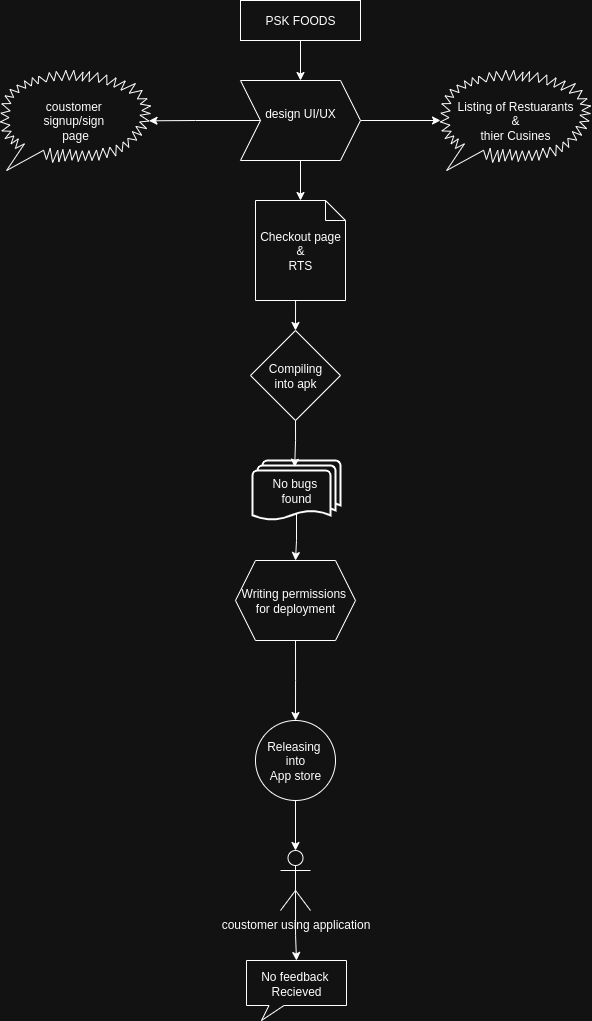

The diagram above was exported from draw.io. Its source (the exported page's mxGraphModel, read from the mxfile embedded in the PNG):
<mxGraphModel dx="878" dy="512" grid="1" gridSize="10" guides="1" tooltips="1" connect="1" arrows="1" fold="1" page="1" pageScale="1" pageWidth="827" pageHeight="1169" math="0" shadow="0">
  <root>
    <mxCell id="0" />
    <mxCell id="1" parent="0" />
    <mxCell id="jnRwt9kN_qrAI3b3fILI-11" style="edgeStyle=orthogonalEdgeStyle;rounded=0;orthogonalLoop=1;jettySize=auto;html=1;exitX=0.5;exitY=1;exitDx=0;exitDy=0;entryX=0.5;entryY=0;entryDx=0;entryDy=0;" edge="1" parent="1" source="jnRwt9kN_qrAI3b3fILI-1" target="jnRwt9kN_qrAI3b3fILI-2">
      <mxGeometry relative="1" as="geometry" />
    </mxCell>
    <mxCell id="jnRwt9kN_qrAI3b3fILI-1" value="PSK FOODS" style="rounded=0;whiteSpace=wrap;html=1;" vertex="1" parent="1">
      <mxGeometry x="300" y="40" width="120" height="40" as="geometry" />
    </mxCell>
    <mxCell id="jnRwt9kN_qrAI3b3fILI-10" style="edgeStyle=orthogonalEdgeStyle;rounded=0;orthogonalLoop=1;jettySize=auto;html=1;exitX=1;exitY=0.5;exitDx=0;exitDy=0;" edge="1" parent="1" source="jnRwt9kN_qrAI3b3fILI-2" target="jnRwt9kN_qrAI3b3fILI-7">
      <mxGeometry relative="1" as="geometry" />
    </mxCell>
    <mxCell id="jnRwt9kN_qrAI3b3fILI-2" value="design UI/UX&lt;div&gt;&lt;br&gt;&lt;/div&gt;" style="shape=step;perimeter=stepPerimeter;whiteSpace=wrap;html=1;fixedSize=1;" vertex="1" parent="1">
      <mxGeometry x="300" y="120" width="120" height="80" as="geometry" />
    </mxCell>
    <mxCell id="jnRwt9kN_qrAI3b3fILI-3" value="coustomer&amp;nbsp;&lt;div&gt;signup/sign&amp;nbsp;&lt;div&gt;page&lt;/div&gt;&lt;/div&gt;" style="whiteSpace=wrap;html=1;shape=mxgraph.basic.loud_callout" vertex="1" parent="1">
      <mxGeometry x="60" y="110" width="150" height="100" as="geometry" />
    </mxCell>
    <mxCell id="jnRwt9kN_qrAI3b3fILI-6" style="edgeStyle=orthogonalEdgeStyle;rounded=0;orthogonalLoop=1;jettySize=auto;html=1;exitX=0;exitY=0.5;exitDx=0;exitDy=0;entryX=0.99;entryY=0.503;entryDx=0;entryDy=0;entryPerimeter=0;" edge="1" parent="1" source="jnRwt9kN_qrAI3b3fILI-2" target="jnRwt9kN_qrAI3b3fILI-3">
      <mxGeometry relative="1" as="geometry" />
    </mxCell>
    <mxCell id="jnRwt9kN_qrAI3b3fILI-7" value="Listing of Restuarants&lt;div&gt;&amp;amp;&lt;/div&gt;&lt;div&gt;thier Cusines&lt;/div&gt;" style="whiteSpace=wrap;html=1;shape=mxgraph.basic.loud_callout" vertex="1" parent="1">
      <mxGeometry x="500" y="110" width="150" height="100" as="geometry" />
    </mxCell>
    <mxCell id="jnRwt9kN_qrAI3b3fILI-17" style="edgeStyle=orthogonalEdgeStyle;rounded=0;orthogonalLoop=1;jettySize=auto;html=1;exitX=0.5;exitY=1;exitDx=0;exitDy=0;exitPerimeter=0;entryX=0.5;entryY=0;entryDx=0;entryDy=0;" edge="1" parent="1" source="jnRwt9kN_qrAI3b3fILI-12" target="jnRwt9kN_qrAI3b3fILI-16">
      <mxGeometry relative="1" as="geometry" />
    </mxCell>
    <mxCell id="jnRwt9kN_qrAI3b3fILI-12" value="Checkout page&lt;div&gt;&amp;amp;&lt;/div&gt;&lt;div&gt;RTS&lt;/div&gt;" style="shape=note;size=20;whiteSpace=wrap;html=1;" vertex="1" parent="1">
      <mxGeometry x="315" y="240" width="90" height="100" as="geometry" />
    </mxCell>
    <mxCell id="jnRwt9kN_qrAI3b3fILI-13" style="edgeStyle=orthogonalEdgeStyle;rounded=0;orthogonalLoop=1;jettySize=auto;html=1;exitX=0.5;exitY=1;exitDx=0;exitDy=0;entryX=0.5;entryY=0;entryDx=0;entryDy=0;entryPerimeter=0;" edge="1" parent="1" source="jnRwt9kN_qrAI3b3fILI-2" target="jnRwt9kN_qrAI3b3fILI-12">
      <mxGeometry relative="1" as="geometry" />
    </mxCell>
    <mxCell id="jnRwt9kN_qrAI3b3fILI-16" value="Compiling&lt;div&gt;into apk&lt;/div&gt;" style="rhombus;whiteSpace=wrap;html=1;" vertex="1" parent="1">
      <mxGeometry x="310" y="370" width="90" height="90" as="geometry" />
    </mxCell>
    <mxCell id="jnRwt9kN_qrAI3b3fILI-18" value="Writing permissions&amp;nbsp;&lt;div&gt;for deployment&lt;/div&gt;" style="shape=hexagon;perimeter=hexagonPerimeter2;whiteSpace=wrap;html=1;fixedSize=1;" vertex="1" parent="1">
      <mxGeometry x="295" y="600" width="120" height="80" as="geometry" />
    </mxCell>
    <mxCell id="jnRwt9kN_qrAI3b3fILI-21" style="edgeStyle=orthogonalEdgeStyle;rounded=0;orthogonalLoop=1;jettySize=auto;html=1;exitX=0.5;exitY=0.88;exitDx=0;exitDy=0;exitPerimeter=0;entryX=0.5;entryY=0;entryDx=0;entryDy=0;" edge="1" parent="1" source="jnRwt9kN_qrAI3b3fILI-19" target="jnRwt9kN_qrAI3b3fILI-18">
      <mxGeometry relative="1" as="geometry" />
    </mxCell>
    <mxCell id="jnRwt9kN_qrAI3b3fILI-19" value="No bugs&amp;nbsp;&lt;div&gt;found&lt;/div&gt;" style="strokeWidth=2;html=1;shape=mxgraph.flowchart.multi-document;whiteSpace=wrap;" vertex="1" parent="1">
      <mxGeometry x="312" y="500" width="88" height="60" as="geometry" />
    </mxCell>
    <mxCell id="jnRwt9kN_qrAI3b3fILI-20" style="edgeStyle=orthogonalEdgeStyle;rounded=0;orthogonalLoop=1;jettySize=auto;html=1;exitX=0.5;exitY=1;exitDx=0;exitDy=0;entryX=0.479;entryY=0.111;entryDx=0;entryDy=0;entryPerimeter=0;" edge="1" parent="1" source="jnRwt9kN_qrAI3b3fILI-16" target="jnRwt9kN_qrAI3b3fILI-19">
      <mxGeometry relative="1" as="geometry" />
    </mxCell>
    <mxCell id="jnRwt9kN_qrAI3b3fILI-26" style="edgeStyle=orthogonalEdgeStyle;rounded=0;orthogonalLoop=1;jettySize=auto;html=1;exitX=0.5;exitY=1;exitDx=0;exitDy=0;entryX=0.35;entryY=0.167;entryDx=0;entryDy=0;entryPerimeter=0;" edge="1" parent="1" source="jnRwt9kN_qrAI3b3fILI-18">
      <mxGeometry relative="1" as="geometry">
        <mxPoint x="355.0000000000002" y="760.04" as="targetPoint" />
      </mxGeometry>
    </mxCell>
    <mxCell id="jnRwt9kN_qrAI3b3fILI-27" value="Releasing&amp;nbsp;&lt;div&gt;into&lt;/div&gt;&lt;div&gt;App store&lt;/div&gt;" style="ellipse;whiteSpace=wrap;html=1;aspect=fixed;" vertex="1" parent="1">
      <mxGeometry x="315" y="760" width="80" height="80" as="geometry" />
    </mxCell>
    <mxCell id="jnRwt9kN_qrAI3b3fILI-32" style="edgeStyle=orthogonalEdgeStyle;rounded=0;orthogonalLoop=1;jettySize=auto;html=1;exitX=0.5;exitY=0.5;exitDx=0;exitDy=0;exitPerimeter=0;" edge="1" parent="1" source="jnRwt9kN_qrAI3b3fILI-29" target="jnRwt9kN_qrAI3b3fILI-30">
      <mxGeometry relative="1" as="geometry" />
    </mxCell>
    <mxCell id="jnRwt9kN_qrAI3b3fILI-29" value="coustomer using application" style="shape=umlActor;verticalLabelPosition=bottom;verticalAlign=top;html=1;outlineConnect=0;" vertex="1" parent="1">
      <mxGeometry x="340" y="890" width="30" height="60" as="geometry" />
    </mxCell>
    <mxCell id="jnRwt9kN_qrAI3b3fILI-30" value="No feedback&amp;nbsp;&lt;div&gt;Recieved&lt;/div&gt;" style="whiteSpace=wrap;html=1;shape=mxgraph.basic.rectCallout;dx=30;dy=15;boundedLbl=1;" vertex="1" parent="1">
      <mxGeometry x="306" y="1000" width="100" height="60" as="geometry" />
    </mxCell>
    <mxCell id="jnRwt9kN_qrAI3b3fILI-31" style="edgeStyle=orthogonalEdgeStyle;rounded=0;orthogonalLoop=1;jettySize=auto;html=1;exitX=0.5;exitY=1;exitDx=0;exitDy=0;entryX=0.5;entryY=0;entryDx=0;entryDy=0;entryPerimeter=0;" edge="1" parent="1" source="jnRwt9kN_qrAI3b3fILI-27" target="jnRwt9kN_qrAI3b3fILI-29">
      <mxGeometry relative="1" as="geometry" />
    </mxCell>
  </root>
</mxGraphModel>